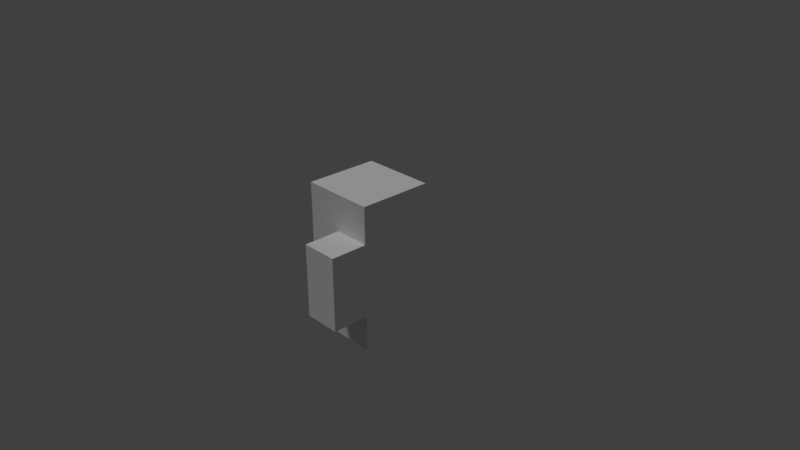 # Source: b4p2_harder.blend  (saved by Blender 2.78.0; exported with 4.5.12 LTS)
import bpy
from mathutils import Matrix  # noqa: F401  (used for matrix-valued properties, if any)

bpy.ops.wm.read_factory_settings(use_empty=True)
scene = bpy.context.scene
scene.name = 'Scene'

# ---- collections
col_collection_1 = bpy.data.collections.new('Collection 1'); scene.collection.children.link(col_collection_1)

# ---- materials (node trees are filled in below, after node groups)
mat_black = bpy.data.materials.new('black')
mat_black.alpha_threshold = 0.0
mat_black.use_transparent_shadow = False
mat_black.diffuse_color = (1.0, 1.0, 1.0, 1.0)
mat_black.roughness = 0.5
mat_black.line_color = (0.0, 0.0, 0.0, 1.0)
mat_gray = bpy.data.materials.new('gray')
mat_gray.alpha_threshold = 0.0
mat_gray.use_transparent_shadow = False
mat_gray.roughness = 0.5
mat_purple = bpy.data.materials.new('purple')
mat_purple.alpha_threshold = 0.0
mat_purple.use_transparent_shadow = False
mat_purple.roughness = 0.5

# ---- material node trees

# ---- world
world_world = bpy.data.worlds.new('World'); scene.world = world_world
world_world.color = (0.05088, 0.05088, 0.05088)
world_world.use_sun_shadow = False
world_world.sun_shadow_jitter_overblur = 0.0
world_world.cycles.sampling_method = 'MANUAL'

# ---- cameras
cam_camera = bpy.data.cameras.new('Camera')
cam_camera.clip_end = 100.0
cam_camera.lens = 35.0
cam_camera.sensor_width = 32.0
cam_camera.sensor_height = 18.0
cam_camera.ortho_scale = 7.314
cam_camera.dof.focus_distance = 0.0
cam_camera.dof.aperture_fstop = 128.0

# ---- lights
light_lamp = bpy.data.lights.new('Lamp', 'SUN')
light_lamp.transmission_factor = 0.0
light_lamp.cutoff_distance = 30.0
light_lamp.angle = 0.1993
light_lamp.energy = 1.0
light_lamp.shadow_buffer_clip_start = 1.001
light_lamp.shadow_soft_size = 0.1
light_lamp.shadow_cascade_max_distance = 1000.0

# ---- meshes
me_cube_027 = bpy.data.meshes.new('Cube.027')
me_cube_027.from_pydata([(-2.419, -0.999, -1.0), (-2.419, -0.499, 1.0), (-1.419, -0.999, -1.0), (-1.419, -0.499, 1.0)], [], [(2, 0, 1, 3)])
me_cube_027.materials.append(mat_black)
me_cube_027.use_remesh_preserve_volume = False
me_cube_027.use_remesh_preserve_attributes = False
me_cube_027.use_mirror_vertex_groups = False
me_cube_027.update()
me_cube_025 = bpy.data.meshes.new('Cube.025')
me_cube_025.from_pydata([(-1.416, -1.0, -1.0), (-1.416, -1.0, 1.0), (-1.416, -0.5, 1.0), (-1.416, -0.9999, -0.5), (-1.416, -0.9999, 0.5), (-1.416, -1.25, -0.5), (-1.416, -1.25, 0.5)], [], [(6, 5, 3, 4), (0, 2, 1)])
me_cube_025.materials.append(mat_black)
me_cube_025.use_remesh_preserve_volume = False
me_cube_025.use_remesh_preserve_attributes = False
me_cube_025.use_mirror_vertex_groups = False
me_cube_025.update()
me_cube_003 = bpy.data.meshes.new('Cube.003')
me_cube_003.from_pydata([(-2.419, -1.0, -1.0), (-1.919, -0.9999, 0.5), (-1.919, -0.9999, -0.5), (-1.919, -1.25, 0.5), (-1.919, -1.25, -0.5), (-2.419, -1.0, 1.0), (-2.419, -0.5, 1.0), (-1.419, -1.0, -1.0), (-1.419, -1.0, 1.0), (-1.419, -0.5, 1.0), (-1.419, -0.9999, -0.5), (-1.419, -0.9999, 0.5), (-1.419, -1.25, -0.5), (-1.419, -1.25, 0.5)], [], [(12, 13, 3, 4), (11, 1, 3, 13), (4, 3, 1, 2), (13, 12, 10, 11), (9, 6, 5, 8), (7, 8, 5, 0), (7, 9, 8), (2, 10, 12, 4), (2, 1, 11, 10), (7, 0, 6, 9), (5, 6, 0)])
me_cube_003.polygons.foreach_set('material_index', [0, 0, 0, 0, 1, 1, 1, 0, 0, 1, 1])
me_cube_003.materials.append(mat_gray)
me_cube_003.materials.append(mat_purple)
me_cube_003.use_remesh_preserve_volume = False
me_cube_003.use_remesh_preserve_attributes = False
me_cube_003.use_mirror_vertex_groups = False
me_cube_003.update()

# ---- objects
ob_b3p2_b3p4_a1 = bpy.data.objects.new('b3p2_b3p4_a1', me_cube_027)
ob_b3p2_b3p1_a1 = bpy.data.objects.new('b3p2_b3p1_a1', me_cube_025)
ob_b3p2 = bpy.data.objects.new('b3p2', me_cube_003)
ob_lamp = bpy.data.objects.new('Lamp', light_lamp)
ob_camera = bpy.data.objects.new('Camera', cam_camera)

# ---- transforms, parenting, visibility, modifiers, constraints
ob_b3p2_b3p4_a1.location = (1.924, 1.497, 0.0)
ob_b3p2_b3p4_a1.scale = (1.0, 2.0, 1.0)
ob_b3p2_b3p4_a1.lock_rotations_4d = False
ob_b3p2_b3p4_a1.empty_display_type = 'ARROWS'
ob_b3p2_b3p4_a1.lineart.crease_threshold = 0.0
ob_b3p2_b3p1_a1.location = (1.924, 1.497, 0.0)
ob_b3p2_b3p1_a1.scale = (1.0, 2.0, 1.0)
ob_b3p2_b3p1_a1.lock_rotations_4d = False
ob_b3p2_b3p1_a1.empty_display_type = 'ARROWS'
ob_b3p2_b3p1_a1.lineart.crease_threshold = 0.0
ob_b3p2.location = (1.924, 1.497, 0.0)
ob_b3p2.scale = (1.0, 2.0, 1.0)
ob_b3p2.lock_rotations_4d = False
ob_b3p2.empty_display_type = 'ARROWS'
ob_b3p2.lineart.crease_threshold = 0.0
ob_lamp.location = (-1.873, -2.379, 5.904)
ob_lamp.rotation_euler = (-0.3319, -0.3034, 1.712)
ob_lamp.lock_rotations_4d = False
ob_lamp.empty_display_type = 'ARROWS'
ob_lamp.color = (0.0, 0.0, 0.0, 0.0)
ob_lamp.hide_viewport = True
ob_lamp.lineart.crease_threshold = 0.0
ob_camera.location = (7.481, -6.508, 5.344)
ob_camera.rotation_euler = (1.109, 0.0, 0.8149)
ob_camera.lock_rotations_4d = False
ob_camera.empty_display_type = 'ARROWS'
ob_camera.color = (0.0, 0.0, 0.0, 0.0)
ob_camera.hide_viewport = True
ob_camera.display_type = 'WIRE'
ob_camera.lineart.crease_threshold = 0.0

# ---- collection membership
col_collection_1.objects.link(ob_b3p2_b3p4_a1)
col_collection_1.objects.link(ob_b3p2_b3p1_a1)
col_collection_1.objects.link(ob_b3p2)
col_collection_1.objects.link(ob_lamp)
col_collection_1.objects.link(ob_camera)

# ---- scene / render settings (as saved in the file)
scene.camera = ob_camera
scene.frame_start = 1; scene.frame_end = 250; scene.frame_set(1)
scene.render.engine = 'BLENDER_EEVEE_NEXT'
scene.render.resolution_percentage = 50
scene.render.dither_intensity = 0.0
scene.cycles.use_denoising = False
scene.cycles.samples = 128
scene.cycles.sampling_pattern = 'TABULATED_SOBOL'
scene.cycles.light_sampling_threshold = 0.0
scene.cycles.use_adaptive_sampling = False
scene.cycles.use_light_tree = False
scene.cycles.blur_glossy = 0.0
scene.cycles.sample_clamp_indirect = 0.0
scene.view_settings.view_transform = 'Standard'
bpy.context.view_layer.update()
